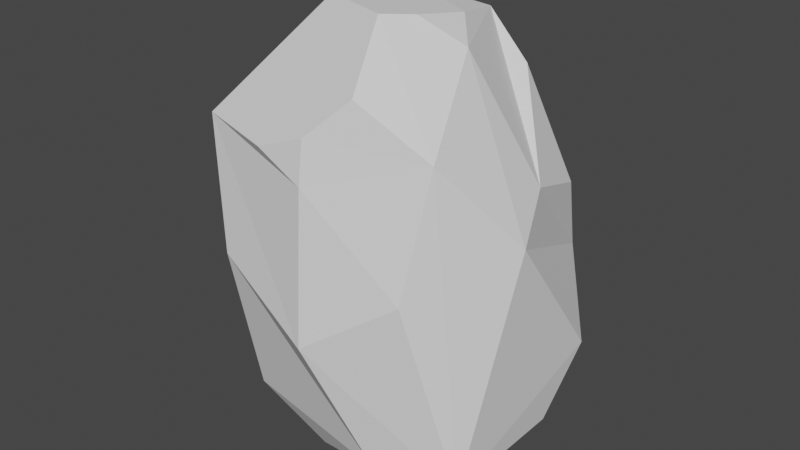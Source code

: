 # Source: rock_s_.blend  (saved by Blender 3.6.13; exported with 4.5.12 LTS)
import bpy
from mathutils import Matrix  # noqa: F401  (used for matrix-valued properties, if any)

bpy.ops.wm.read_factory_settings(use_empty=True)
scene = bpy.context.scene
scene.name = 'Scene'

# ---- collections
col_collection = bpy.data.collections.new('Collection'); scene.collection.children.link(col_collection)

# ---- world
world_world = bpy.data.worlds.new('World'); scene.world = world_world
world_world.use_nodes = True; world_world.node_tree.nodes.clear()
_N = world_world.node_tree.nodes; _L = world_world.node_tree.links
n0 = _N.new('ShaderNodeOutputWorld'); n0.name = 'World Output'; n0.location = (300, 300)
n1 = _N.new('ShaderNodeBackground'); n1.name = 'Background'; n1.location = (10, 300)
n1.inputs[0].default_value = (0.05088, 0.05088, 0.05088, 1.0)
_L.new(n1.outputs[0], n0.inputs[0])
n0.is_active_output = True
world_world.color = (0.05088, 0.05088, 0.05088)
world_world.use_sun_shadow = False
world_world.sun_shadow_jitter_overblur = 0.0

# ---- meshes
me_icosphere_001 = bpy.data.meshes.new('Icosphere.001')
me_icosphere_001.from_pydata([(0.0, 0.0, -0.6394), (0.7236, -0.5257, -0.3528), (-0.8944, 0.0, -0.3528), (-0.31, 0.6148, -0.293), (-0.7236, -0.5257, 1.081), (0.7804, -0.1712, 0.7336), (0.5047, -0.668, 0.5713), (0.5451, -0.4992, 1.158), (0.1857, -0.5714, 1.372), (-0.1627, -0.4429, -0.5729), (0.3473, -0.648, -0.3528), (0.06561, -0.8172, 0.2671), (-0.5327, -0.6644, 0.4692), (-0.5448, -0.4812, -0.3528), (-0.483, 0.7005, 0.3097), (-0.8129, 0.2509, 0.3316), (-0.7236, 0.005186, 1.081), (-0.4999, 0.3512, 1.334), (-0.2285, 0.6866, 1.081), (0.04908, 0.8506, 0.4915), (-0.2285, 0.6866, 1.081), (0.1377, 0.4237, 1.526), (0.7236, 0.1607, -0.3528), (0.5128, 0.3565, -0.5195), (0.3765, 0.6385, -0.3528), (0.5113, 0.68, 0.328), (0.7642, 0.4009, -0.01227), (-0.2633, -0.1913, 1.645), (0.1006, -0.3095, 1.645), (-0.009282, -0.6691, 1.184), (-0.2673, -0.674, 1.081), (0.005522, -0.7121, 0.9809), (0.2487, 0.07848, 1.594), (0.2003, -0.1832, 1.633), (0.3924, -0.08532, 1.508), (-0.3434, 0.2455, 1.54), (-0.2633, 0.0482, 1.645), (-0.1434, 0.2608, 1.609), (0.6713, 0.08966, 0.8939), (0.5889, 0.4863, 0.7563), (0.3776, 0.384, 1.317)], [], [(11, 10, 1, 6), (0, 3, 24, 23), (2, 13, 12, 4), (0, 2, 3), (25, 24, 3, 19), (1, 5, 7, 6), (2, 4, 16, 15), (3, 14, 18, 20, 19), (21, 20, 18, 17, 35, 37), (12, 11, 6, 31, 30, 4), (3, 2, 15, 14), (4, 30, 29, 8, 28, 27), (0, 1, 10, 9), (9, 10, 11, 12, 13), (0, 9, 13, 2), (14, 15, 16, 17, 18), (26, 25, 39, 38, 5), (1, 0, 23, 22), (22, 23, 24, 25, 26), (1, 22, 26, 5), (8, 7, 5, 34, 33, 28), (17, 16, 4, 27, 36, 35), (29, 30, 31), (6, 7, 8, 29, 31), (32, 33, 34), (25, 19, 20, 21, 40, 39), (35, 36, 37), (21, 37, 36, 27, 28, 33, 32), (38, 39, 40), (5, 38, 40, 21, 32, 34)])
_uv = me_icosphere_001.uv_layers.new(name='UVMap')
_uv.uv.foreach_set('vector', [0.1489, 0.2255, 0.2043, 0.1575, 0.2727, 0.1575, 0.2063, 0.2726, 0.5455, 0.0, 0.6364, 0.1575, 0.5177, 0.1575, 0.4809, 0.1118, 0.8182, 0.1575, 0.921, 0.1575, 0.9479, 0.2477, 0.9091, 0.3149, 0.7273, 0.0, 0.8182, 0.1575, 0.6364, 0.1575, 0.4977, 0.2322, 0.5177, 0.1575, 0.6364, 0.1575, 0.5828, 0.2502, 0.2727, 0.1575, 0.3636, 0.3149, 0.2533, 0.3149, 0.2063, 0.2726, 0.8182, 0.1575, 0.9091, 0.3149, 0.8173, 0.3149, 0.7748, 0.2326, 0.6364, 0.1575, 0.6784, 0.2302, 0.6373, 0.3149, 0.6373, 0.3149, 0.5828, 0.2502, 0.5911, 0.394, 0.6373, 0.3149, 0.6373, 0.3149, 0.6897, 0.38, 0.6763, 0.4032, 0.646, 0.4088, 0.0388, 0.2477, 0.1489, 0.2255, 0.2063, 0.2726, 0.1292, 0.3066, 0.08296, 0.3149, 0.0, 0.3149, 0.6364, 0.1575, 0.8182, 0.1575, 0.7748, 0.2326, 0.6784, 0.2302, 0.0, 0.3149, 0.08296, 0.3149, 0.1251, 0.3333, 0.152, 0.3666, 0.124, 0.4151, 0.05784, 0.4151, 0.1818, 0.0, 0.2727, 0.1575, 0.2043, 0.1575, 0.1271, 0.0947, 0.9638, 0.0947, 0.2043, 0.1575, 0.1489, 0.2255, 0.0388, 0.2477, 0.921, 0.1575, 0.9091, 0.0, 0.9638, 0.0947, 0.921, 0.1575, 0.8182, 0.1575, 0.6784, 0.2302, 0.7748, 0.2326, 0.8173, 0.3149, 0.7649, 0.38, 0.6373, 0.3149, 0.433, 0.1949, 0.4977, 0.2322, 0.4627, 0.2792, 0.3994, 0.3149, 0.3636, 0.3149, 0.2727, 0.1575, 0.3636, 0.0, 0.4282, 0.1118, 0.3914, 0.1575, 0.3914, 0.1575, 0.4282, 0.1118, 0.5177, 0.1575, 0.4977, 0.2322, 0.433, 0.1949, 0.2727, 0.1575, 0.3914, 0.1575, 0.433, 0.1949, 0.3636, 0.3149, 0.2117, 0.3666, 0.2533, 0.3149, 0.3636, 0.3149, 0.3085, 0.4104, 0.2705, 0.4206, 0.2397, 0.4151, 0.7649, 0.38, 0.8173, 0.3149, 0.9091, 0.3149, 0.8513, 0.4151, 0.8098, 0.4151, 0.7782, 0.4032, 0.1463, 0.3333, 0.08296, 0.3149, 0.1292, 0.3066, 0.2063, 0.2726, 0.2533, 0.3149, 0.2117, 0.3666, 0.1463, 0.3333, 0.1292, 0.3066, 0.4488, 0.4165, 0.2143, 0.4206, 0.3085, 0.4104, 0.4977, 0.2322, 0.5828, 0.2502, 0.6373, 0.3149, 0.5911, 0.394, 0.5182, 0.3568, 0.4627, 0.2792, 0.6763, 0.4032, 0.8098, 0.4151, 0.6187, 0.4088, 0.4998, 0.394, 0.6187, 0.4088, 0.7374, 0.4151, 0.8513, 0.4151, 0.124, 0.4151, 0.2143, 0.4206, 0.3581, 0.4165, 0.3994, 0.3149, 0.4627, 0.2792, 0.5182, 0.3568, 0.3636, 0.3149, 0.3994, 0.3149, 0.4699, 0.3568, 0.4998, 0.394, 0.4488, 0.4165, 0.4187, 0.4104])
me_icosphere_001.update()

# ---- objects
ob_icosphere = bpy.data.objects.new('Icosphere', me_icosphere_001)

# ---- transforms, parenting, visibility, modifiers, constraints
ob_icosphere.location = (0.0, 0.0, 0.0)

# ---- collection membership
col_collection.objects.link(ob_icosphere)

# ---- scene / render settings (as saved in the file)
scene.frame_start = 1; scene.frame_end = 250; scene.frame_set(1)
scene.render.engine = 'BLENDER_EEVEE_NEXT'
scene.cycles.sampling_pattern = 'TABULATED_SOBOL'
scene.view_settings.view_transform = 'Filmic'
bpy.context.view_layer.update()

# ---- added for rendering (the .blend has no active camera and no usable light): camera, sun
cam_auto = bpy.data.cameras.new('AutoCamera')
cam_auto.lens = 50.0
cam_auto.sensor_width = 36.0
cam_auto.clip_end = 1000.0
ob_auto_camera = bpy.data.objects.new('AutoCamera', cam_auto)
scene.collection.objects.link(ob_auto_camera)
ob_auto_camera.location = (2.9843, -3.63284, 2.93586)
ob_auto_camera.rotation_euler = (1.09748, -7.21219e-08, 0.694738)
scene.camera = ob_auto_camera
light_auto_sun = bpy.data.lights.new('AutoSun', 'SUN')
light_auto_sun.energy = 3.0
light_auto_sun.angle = 0.0523599
ob_auto_sun = bpy.data.objects.new('AutoSun', light_auto_sun)
scene.collection.objects.link(ob_auto_sun)
ob_auto_sun.rotation_euler = (0.872665, 0.174533, 0.523599)
bpy.context.view_layer.update()
